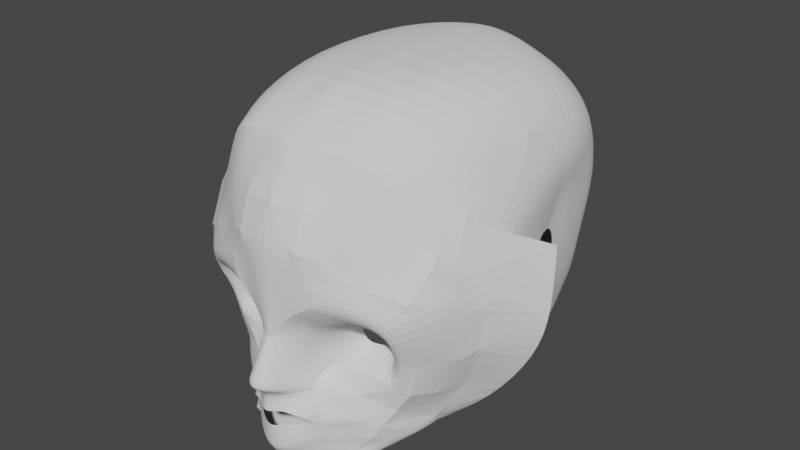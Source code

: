 # Source: bili_3d_jo.blend  (saved by Blender 2.81.16; exported with 4.5.12 LTS)
import bpy
from mathutils import Matrix  # noqa: F401  (used for matrix-valued properties, if any)

bpy.ops.wm.read_factory_settings(use_empty=True)
scene = bpy.context.scene
scene.name = 'Scene'

# ---- collections
col_collection = bpy.data.collections.new('Collection'); scene.collection.children.link(col_collection)

# ---- world
world_world = bpy.data.worlds.new('World'); scene.world = world_world
world_world.use_nodes = True; world_world.node_tree.nodes.clear()
_N = world_world.node_tree.nodes; _L = world_world.node_tree.links
n0 = _N.new('ShaderNodeOutputWorld'); n0.name = 'World Output'; n0.location = (300, 300)
n1 = _N.new('ShaderNodeBackground'); n1.name = 'Background'; n1.location = (10, 300)
n1.inputs[0].default_value = (0.05088, 0.05088, 0.05088, 1.0)
_L.new(n1.outputs[0], n0.inputs[0])
n0.is_active_output = True
world_world.color = (0.05088, 0.05088, 0.05088)
world_world.use_sun_shadow = False
world_world.sun_shadow_jitter_overblur = 0.0

# ---- meshes
me_plane = bpy.data.meshes.new('Plane')
me_plane.from_pydata([(0.08555, -0.1346, 1.034), (0.0809, -0.00425, 1.017), (0.0, -0.1577, 1.11), (0.0, -0.007004, 1.094), (0.2005, -0.1533, 1.005), (0.1807, -0.02761, 0.8976), (0.263, -0.2221, 0.9051), (0.3389, -0.1025, 0.8009), (0.1093, 0.06016, 1.156), (0.0, 0.06558, 1.226), (0.0875, 0.1459, 1.124), (0.0, 0.1431, 1.16), (0.1259, 0.1136, 0.9392), (0.3106, -0.3491, 0.863), (0.07268, -0.2648, 1.036), (0.1685, -0.3744, 0.9907), (0.0, -0.2894, 1.057), (0.0, -0.4178, 1.073), (0.2395, -0.3618, 0.92), (0.1966, -0.2481, 0.9371), (0.3614, 0.4586, 0.7753), (0.2819, 0.3493, 0.6924), (0.2235, 0.1481, 0.6777), (0.4485, 0.1022, 0.6564), (0.3147, 0.1782, 0.6377), (0.4717, 0.1805, 0.5779), (0.1882, 0.3344, 0.7985), (0.1958, 0.4782, 0.8917), (0.05078, 0.3872, 0.9987), (0.0, 0.3844, 1.044), (0.1073, 0.354, 0.9333), (0.1245, 0.5613, 0.9898), (0.0, 0.5941, -2.242e-07), (0.6059, 0.6369, 0.871), (0.327, 0.6627, 0.9689), (0.5846, 0.5082, 0.7018), (0.7409, 0.5358, 0.7926), (0.6506, 0.4356, 0.5862), (0.7361, 0.3217, 0.677), (0.6494, 0.3282, 0.5821), (0.6958, 0.1053, 0.6316), (0.6287, 0.1829, 0.516), (0.3928, -0.2057, 0.8127), (0.7738, 0.03296, 0.5614), (0.4864, 0.013, -2.197e-07), (0.3546, -0.4016, 0.8093), (0.1294, -0.4415, 1.003), (0.0, -0.5284, 1.065), (0.242, -0.4216, 0.8875), (0.481, -0.2015, 0.747), (0.4189, -0.4642, 0.7472), (0.2222, -0.4991, 0.9082), (0.6778, -0.115, 0.5825), (0.0, 0.6639, -1.575e-07), (0.0, -0.6218, 0.9288), (0.6742, 0.7319, 0.8441), (0.3436, 0.7979, 0.9556), (0.8388, 0.6059, 0.7371), (0.8226, 0.3069, 0.5821), (0.4751, -0.5401, 0.7431), (0.1108, -0.5961, 0.8917), (0.9692, -0.2321, -0.03303), (0.0, 1.562, 0.7875), (0.0, 1.211, 0.9495), (0.7438, 1.063, 0.647), (0.6238, 1.523, 0.6073), (1.311, 0.5059, -0.1678), (1.247, 0.1756, -0.1247), (0.7463, -0.3618, 0.1904), (0.3953, 0.4441, 0.5895), (0.3607, 0.3436, 0.5457), (0.3811, 0.2374, 0.5117), (0.4786, 0.2388, 0.4746), (0.5487, 0.4423, 0.5515), (0.5897, 0.3972, 0.4798), (0.589, 0.3305, 0.4772), (0.5761, 0.2403, 0.4362), (0.7693, 0.4241, 0.7328), (0.8589, -0.1064, 0.1734), (0.9125, 0.996, 0.5207), (1.069, 0.6273, 0.2587), (1.058, 0.2612, 0.1909), (0.3303, 0.5293, 0.8699), (0.9266, -0.03309, 0.1569), (0.4549, -0.3139, 0.7547), (0.7652, -0.2925, 0.3096), (0.3517, -0.2774, 0.8038), (0.5523, -0.3494, 0.6827), (0.8465, -0.006171, 0.395), (0.7126, -0.1648, 0.4613), (0.6131, -0.232, 0.6436), (0.9455, 0.2819, 0.4271), (0.9827, 0.6762, 0.5703), (0.5851, -0.3843, 0.6278), (0.6291, -0.4191, 0.5621), (0.6628, -0.2947, 0.5539), (0.7089, -0.3646, 0.4629), (0.7386, -0.2284, 0.3851), (0.157, 1.593, 0.728), (0.0, 0.5667, 1.044), (0.3561, 1.006, 0.9299), (0.0, 1.274, 0.9437), (0.2312, 1.265, 0.9095), (0.3751, 1.257, 0.859), (0.2312, 1.022, 0.9898), (0.3141, 1.585, 0.7061), (0.0, 1.028, 1.044), (0.0, 0.811, 1.044), (0.9447, 1.201, 0.2789), (0.9853, 0.875, 0.3947), (0.8534, 0.7552, 0.6853), (0.1968, 0.8055, 0.9898), (0.6964, 0.8311, 0.7812), (0.4721, 1.572, 0.6892), (0.5516, 1.214, 0.7817), (0.4783, 0.9351, 0.8665), (1.251, 0.9175, -0.2741), (0.7606, 1.416, 0.4359), (0.0, 1.769, 0.5617), (0.5792, 1.689, 0.4117), (0.1075, 1.761, 0.5398), (0.2645, 1.754, 0.5179), (0.4225, 1.74, 0.501), (0.0, 1.942, 0.101), (0.5396, 1.86, -0.06886), (0.05796, 1.935, 0.07909), (0.215, 1.927, 0.05721), (0.373, 1.913, 0.04029), (0.9381, 1.364, 0.07585), (0.7964, 1.579, 0.2618), (0.9084, 1.533, -0.4245), (0.7667, 1.748, -0.2385), (0.2416, 1.897, -1.046), (1.058, 0.2612, 0.1909), (0.9266, -0.03309, 0.1569), (0.0, 1.912, -1.095), (0.5377, 1.83, -0.9812), (0.1187, 1.905, -1.074), (1.119, 0.6162, -0.01393), (1.048, 0.3065, -0.07363), (0.9933, 0.05628, -0.102), (1.076, 1.055, 0.003845), (1.087, 0.8137, 0.1057), (1.041, 1.198, -0.1749), (1.001, 1.343, -0.619), (0.3925, 1.869, -1.006), (0.9207, 1.503, -0.8742), (0.7648, 1.718, -0.9034), (0.2357, 1.798, -1.282), (0.0, 1.813, -1.33), (0.5317, 1.72, -1.217), (0.1188, 1.806, -1.309), (0.3866, 1.762, -1.241), (0.9148, 1.404, -1.11), (0.7589, 1.619, -1.139), (0.2357, 1.623, -1.494), (0.0, 1.627, -1.538), (0.5317, 1.57, -1.429), (0.1062, 1.634, -1.522), (0.3866, 1.602, -1.454), (0.9148, 1.268, -1.244), (0.7589, 1.458, -1.351), (0.2357, 1.41, -1.63), (0.0, 1.439, -1.672), (0.5317, 1.343, -1.565), (0.09556, 1.431, -1.667), (0.3866, 1.396, -1.59), (0.9148, 0.9373, -1.297), (0.7589, 1.231, -1.487), (0.2357, 1.125, -1.697), (0.0, 1.14, -1.745), (0.5317, 1.058, -1.631), (0.08804, 1.133, -1.724), (0.3866, 1.111, -1.656), (0.8581, 0.6938, -1.314), (0.7589, 0.9457, -1.554), (0.2357, 0.7801, -1.687), (0.0, 0.7952, -1.735), (0.5317, 0.7132, -1.621), (0.08804, 0.7876, -1.714), (0.3866, 0.7664, -1.646), (0.8184, 0.5369, -1.301), (0.6474, 0.6072, -1.549), (0.2357, 0.3714, -1.597), (0.0, 0.3865, -1.645), (0.5317, 0.2962, -1.482), (0.08804, 0.379, -1.624), (0.3866, 0.3577, -1.556), (0.8149, 0.3047, -1.263), (0.6573, 0.2455, -1.379), (0.2357, 0.09893, -1.428), (0.0, 0.1141, -1.493), (0.54, 0.04144, -1.263), (0.08804, 0.1065, -1.492), (0.3866, 0.08523, -1.377), (0.6089, 0.01023, -1.233), (0.2357, -0.1016, -1.086), (0.0, -0.09205, -1.135), (0.5317, -0.1595, -0.9717), (0.08804, -0.09352, -1.114), (0.3866, -0.1179, -1.046), (0.5856, -0.1798, -0.9086), (0.2357, -0.3214, -0.6604), (0.0, -0.3586, -0.709), (0.4335, -0.2468, -0.5456), (0.08804, -0.3478, -0.6877), (0.3057, -0.2912, -0.6197), (0.4541, -0.2479, -0.4893), (1.102, 0.6511, -0.2046), (1.005, 1.232, -0.8784), (0.9456, 1.084, -1.024), (0.9198, 0.7252, -1.082), (0.9077, 0.4606, -1.1), (0.9077, 0.2901, -1.087), (0.8448, 0.09719, -1.11), (1.08, 0.4523, -0.2429), (1.072, 0.2918, -0.2621), (1.048, 0.9326, -0.1932), (1.078, 0.7779, -0.1278), (1.055, 1.025, -0.3079), (1.016, 1.118, -0.5978), (0.9636, 1.047, -0.7595), (0.9621, 0.9515, -0.8531), (0.959, 0.7211, -0.8905), (0.9569, 0.5512, -0.902), (0.9396, 0.4418, -0.8934), (0.9396, 0.3179, -0.8732), (1.03, 0.714, -0.4105), (1.014, 0.5916, -0.4413), (0.991, 0.02781, -0.4118), (1.011, 0.8085, -0.4406), (1.006, 0.5675, -0.5538), (1.045, 0.2655, -0.3971), (0.9829, 0.8455, -0.5928), (0.9825, 0.04061, -0.2172), (0.9764, 0.7576, -0.6627), (0.9764, 0.6148, -0.6691), (0.9779, 0.2607, -0.7158), (0.9077, 0.05658, -0.9408), (0.9844, 0.02064, -0.5695), (1.016, 0.244, -0.5345), (0.9498, 0.01813, -0.7148), (1.004, 0.4103, -0.6551), (1.014, 0.4204, -0.4444), (0.0, -0.6359, 0.7604), (0.5081, -0.5541, 0.5746), (0.1438, -0.6101, 0.7232), (0.7982, -0.3065, 0.1412), (0.6621, -0.4331, 0.3937), (0.7419, -0.3786, 0.2945), (0.7801, -0.2864, -0.4272), (0.0, -0.5764, 0.3938), (0.5081, -0.4947, 0.2081), (0.1438, -0.5507, 0.3567), (0.8428, -0.2512, -0.2316), (0.6621, -0.3737, 0.02711), (0.7419, -0.3192, -0.0721), (0.7661, 0.0318, -1.052), (0.7544, -0.2391, -0.7027), (0.7529, -0.1913, -0.9092), (0.7329, -0.3062, -0.4917), (0.6275, 0.1174, -1.245), (0.8431, 0.2086, -1.186), (0.735, 0.2705, -1.315), (0.8534, 1.632, -0.5817), (0.7605, 0.1616, -1.212), (0.0, -0.477, 0.2366), (0.4692, -0.4426, 0.03569), (0.08881, -0.4513, 0.1995), (0.6393, -0.369, -0.1604), (0.7191, -0.3145, -0.2596)], [(7, 23), (52, 68), (130, 264)], [(2, 3, 1, 0), (1, 5, 4, 0), (5, 7, 6, 4), (1, 8, 5), (3, 9, 8, 1), (8, 10, 12, 5), (9, 11, 10, 8), (18, 15, 14, 19), (15, 17, 16, 14), (13, 18, 19, 6), (21, 26, 27, 20), (24, 22, 26, 21), (41, 40, 23, 25), (25, 23, 22, 24), (12, 10, 28, 30), (10, 11, 29, 28), (30, 28, 31, 27), (28, 29, 32, 31), (27, 82, 20), (20, 82, 34, 33, 35), (35, 33, 36, 37), (37, 36, 77, 38, 39), (39, 38, 40, 41), (27, 26, 12, 30), (5, 12, 26, 22), (6, 7, 42), (13, 6, 42, 86), (18, 13, 45, 48), (15, 18, 48, 46), (7, 5, 22, 44), (42, 7, 44, 49), (17, 15, 46, 47), (46, 48, 51, 47), (48, 45, 50, 51), (49, 44, 43, 52), (40, 38, 58, 43), (31, 32, 53), (23, 40, 43, 44), (34, 31, 53, 56), (38, 77, 36, 57, 58), (23, 44, 22), (7, 42, 49, 52, 43, 40, 23, 22, 5), (47, 51, 60, 54), (50, 87, 90, 52, 61, 68, 59), (51, 50, 59, 60), (78, 81, 67, 61), (56, 53, 63), (81, 80, 66, 67), (112, 64, 114, 115), (28, 31, 34, 56, 63, 29), (43, 78, 61, 52), (64, 63, 62, 98, 105, 113, 65), (102, 103, 105, 98), (101, 102, 98, 62), (25, 24, 71, 72), (37, 39, 75, 74), (24, 21, 70, 71), (39, 41, 76, 75), (41, 25, 72, 76), (20, 35, 73, 69), (35, 37, 74, 73), (21, 20, 69, 70), (57, 92, 91, 58), (43, 58, 91, 81, 78), (104, 106, 101, 102), (82, 27, 31, 34), (58, 91, 88, 43), (50, 45, 84, 87), (13, 86, 84, 45), (84, 86, 42, 49), (88, 43, 52, 89), (88, 89, 97, 85, 83), (91, 92, 80, 81), (88, 91, 81, 83), (49, 90, 52), (90, 49, 84, 87), (90, 89, 52), (50, 87, 93), (94, 59, 50, 93), (93, 87, 90, 95), (94, 93, 95, 96), (95, 97, 85, 96), (97, 89, 90, 95), (28, 29, 99, 31), (111, 107, 106, 104), (31, 111, 56, 34), (31, 99, 107, 111), (92, 57, 55, 112, 110), (33, 55, 57, 36), (34, 56, 55, 33), (100, 56, 111, 104), (56, 100, 115, 112, 55), (103, 102, 104, 100), (114, 103, 100, 115), (113, 105, 103, 114), (65, 113, 114, 64), (117, 65, 64, 79), (92, 110, 79, 109), (64, 112, 110, 79), (92, 109, 80), (80, 109, 116, 66), (109, 116, 108), (108, 117, 79, 109), (98, 105, 121, 120), (113, 65, 119, 122), (62, 98, 120, 118), (105, 113, 122, 121), (118, 120, 125, 123), (120, 121, 126, 125), (122, 119, 124, 127), (121, 122, 127, 126), (117, 108, 128, 129), (65, 117, 129, 119), (129, 128, 130, 131), (119, 129, 131, 124), (126, 127, 145, 132), (131, 130, 146, 147), (81, 80, 133), (83, 81, 133, 134), (123, 125, 137, 135), (127, 124, 136, 145), (133, 80, 138, 139), (130, 128, 143, 144), (109, 80, 138, 142), (134, 133, 139, 140), (128, 108, 141, 143), (108, 109, 142, 141), (124, 131, 147, 136), (125, 126, 132, 137), (136, 147, 154, 150), (135, 137, 151, 149), (137, 132, 148, 151), (132, 145, 152, 148), (145, 136, 150, 152), (147, 146, 153, 154), (149, 151, 158, 156), (154, 153, 160, 161), (148, 152, 159, 155), (152, 150, 157, 159), (151, 148, 155, 158), (150, 154, 161, 157), (156, 158, 165, 163), (161, 160, 167, 168), (155, 159, 166, 162), (159, 157, 164, 166), (158, 155, 162, 165), (157, 161, 168, 164), (163, 165, 172, 170), (168, 167, 174, 175), (162, 166, 173, 169), (166, 164, 171, 173), (165, 162, 169, 172), (164, 168, 175, 171), (175, 174, 181, 182), (169, 173, 180, 176), (173, 171, 178, 180), (172, 169, 176, 179), (171, 175, 182, 178), (170, 172, 179, 177), (176, 180, 187, 183), (180, 178, 185, 187), (179, 176, 183, 186), (178, 182, 189, 185), (177, 179, 186, 184), (182, 181, 188, 263, 189), (187, 185, 192, 194), (186, 183, 190, 193), (185, 189, 261, 195, 192), (184, 186, 193, 191), (183, 187, 194, 190), (191, 193, 199, 197), (192, 195, 201, 198), (194, 192, 198, 200), (193, 190, 196, 199), (190, 194, 200, 196), (197, 199, 205, 203), (198, 201, 207, 204), (200, 198, 204, 206), (199, 196, 202, 205), (196, 200, 206, 202), (130, 144, 146), (188, 181, 213, 214, 262), (181, 174, 212, 213), (174, 167, 211, 212), (153, 146, 144, 209), (167, 160, 210, 211), (160, 153, 209, 210), (142, 138, 208, 218), (213, 212, 224, 225), (139, 138, 208, 215), (210, 209, 221, 222), (143, 141, 217, 219), (214, 213, 225, 226), (140, 139, 215, 216), (211, 210, 222, 223), (144, 143, 219, 220), (141, 142, 218, 217), (209, 144, 220, 221), (212, 211, 223, 224), (216, 215, 228), (220, 219, 230, 233), (217, 218, 227, 230), (225, 224, 236), (222, 221, 233, 235), (218, 208, 227), (226, 225, 236), (223, 222, 235), (219, 217, 230), (221, 220, 233), (224, 223, 235, 236), (215, 208, 227, 228), (226, 236, 231, 242, 237), (214, 226, 237, 238), (216, 228, 231, 243, 232), (140, 216, 232, 234), (234, 232, 229), (229, 232, 240, 239), (239, 240, 237, 241), (238, 237, 241), (237, 240, 231, 242), (240, 232, 243, 231), (94, 96, 249, 248), (59, 94, 248, 245), (96, 85, 247, 249), (60, 59, 245, 246), (54, 60, 246, 244), (249, 247, 254, 256), (245, 248, 255, 252), (246, 245, 252, 253), (248, 249, 256, 255), (244, 246, 253, 251), (247, 85, 134, 140), (254, 247, 140, 234), (238, 241, 258, 259), (229, 239, 260, 250), (214, 238, 259, 257), (239, 241, 258, 260), (234, 229, 250, 254), (207, 201, 259, 258, 260), (201, 195, 257, 259), (265, 257, 195, 261), (263, 265, 261, 189), (188, 262, 265, 263), (262, 214, 257, 265), (251, 253, 268, 266), (253, 252, 267, 268), (256, 254, 250, 270), (255, 256, 270, 269), (252, 255, 269, 267)])
_uv = me_plane.uv_layers.new(name='UVMap')
_uv.uv.foreach_set('vector', [0.5, 0.01505, 0.5, 1.0, 1.0, 0.8793, 1.0, 0.0, 1.0, 0.8793, 1.0, 0.8793, 1.0, 0.0, 1.0, 0.0, 1.0, 0.8793, 1.0, 0.8793, 1.0, 0.0, 1.0, 0.0, 1.0, 0.8793, 1.0, 0.8793, 1.0, 0.8793, 0.5, 1.0, 0.5, 1.0, 1.0, 0.8793, 1.0, 0.8793, 1.0, 0.8793, 1.0, 0.8793, 1.0, 0.8793, 1.0, 0.8793, 0.5, 1.0, 0.5, 1.0, 1.0, 0.8793, 1.0, 0.8793, 1.0, 8.819e-14, 1.0, 8.819e-14, 1.0, 0.0, 1.0, 0.0, 1.0, 8.819e-14, 1.0, 8.819e-14, 1.0, 0.0, 1.0, 0.0, 1.0, 8.819e-14, 1.0, 8.819e-14, 1.0, 0.0, 1.0, 0.0, 1.0, 0.8793, 1.0, 0.8793, 1.0, 0.8793, 1.0, 0.8793, 1.0, 0.8793, 1.0, 0.8793, 1.0, 0.8793, 1.0, 0.8793, 1.0, 0.8793, 1.0, 0.8793, 1.0, 0.8793, 1.0, 0.8793, 1.0, 0.8793, 1.0, 0.8793, 1.0, 0.8793, 1.0, 0.8793, 1.0, 0.8793, 1.0, 0.8793, 1.0, 0.8793, 1.0, 0.8793, 1.0, 0.8793, 0.5, 1.0, 0.5, 1.0, 1.0, 0.8793, 1.0, 0.8793, 1.0, 0.8793, 1.0, 0.8793, 1.0, 0.8793, 1.0, 0.8793, 0.5, 1.0, 0.5, 1.0, 1.0, 0.8793, 1.0, 0.8793, 1.0, 0.8793, 1.0, 0.8793, 1.0, 0.8793, 1.0, 0.8793, 1.0, 0.8793, 1.0, 0.8793, 1.0, 0.8793, 1.0, 0.8793, 1.0, 0.8793, 1.0, 0.8793, 1.0, 0.8793, 1.0, 0.8793, 1.0, 0.8793, 1.0, 0.8793, 1.0, 0.8793, 1.0, 0.8793, 1.0, 0.8793, 1.0, 0.8793, 1.0, 0.8793, 1.0, 0.8793, 1.0, 0.8793, 1.0, 0.8793, 1.0, 0.8793, 1.0, 0.8793, 1.0, 0.8793, 1.0, 0.8793, 1.0, 0.8793, 1.0, 0.8793, 1.0, 0.0, 1.0, 0.8793, 1.0, 0.8793, 1.0, 8.819e-14, 1.0, 0.0, 1.0, 0.8793, 1.0, 0.4397, 1.0, 8.819e-14, 1.0, 8.819e-14, 1.0, 8.819e-14, 1.0, 8.819e-14, 1.0, 8.819e-14, 1.0, 8.819e-14, 1.0, 8.819e-14, 1.0, 8.819e-14, 1.0, 0.8793, 1.0, 0.8793, 1.0, 0.8793, 1.0, 0.8793, 1.0, 0.8793, 1.0, 0.8793, 1.0, 0.8793, 1.0, 0.8793, 1.0, 8.819e-14, 1.0, 8.819e-14, 1.0, 8.819e-14, 1.0, 8.819e-14, 1.0, 8.819e-14, 1.0, 8.819e-14, 1.0, 8.819e-14, 1.0, 8.819e-14, 1.0, 8.819e-14, 1.0, 8.819e-14, 1.0, 8.819e-14, 1.0, 8.819e-14, 1.0, 0.8793, 1.0, 0.8793, 1.0, 0.8793, 1.0, 0.8793, 1.0, 0.8793, 1.0, 0.8793, 1.0, 0.8793, 1.0, 0.8793, 1.0, 0.8793, 0.5, 1.0, 1.0, 0.8793, 1.0, 0.8793, 1.0, 0.8793, 1.0, 0.8793, 1.0, 0.8793, 1.0, 0.8793, 1.0, 0.8793, 1.0, 0.8793, 1.0, 0.8793, 1.0, 0.8793, 1.0, 0.8793, 1.0, 0.8793, 1.0, 0.8793, 1.0, 0.8793, 1.0, 0.8793, 1.0, 0.8793, 1.0, 0.8793, 0.0, 0.0, 0.0, 0.0, 0.0, 0.0, 0.0, 0.0, 0.0, 0.0, 0.0, 0.0, 0.0, 0.0, 0.0, 0.0, 0.0, 0.0, 1.0, 8.819e-14, 1.0, 8.819e-14, 1.0, 8.819e-14, 1.0, 8.819e-14, 1.0, 8.819e-14, 1.0, 0.4397, 1.0, 0.6595, 1.0, 0.8793, 1.0, 0.8793, 1.0, 0.4397, 1.0, 8.819e-14, 1.0, 8.819e-14, 1.0, 8.819e-14, 1.0, 8.819e-14, 1.0, 8.819e-14, 1.0, 0.8793, 1.0, 0.8793, 1.0, 0.8793, 1.0, 0.8793, 1.0, 0.8793, 1.0, 0.8793, 1.0, 0.8793, 1.0, 0.8793, 1.0, 0.8793, 1.0, 0.8793, 1.0, 0.8793, 0.0, 0.0, 0.0, 0.0, 0.0, 0.0, 0.0, 0.0, 0.0, 0.0, 0.0, 0.0, 0.0, 0.0, 0.0, 0.0, 0.0, 0.0, 0.0, 0.0, 0.0, 0.0, 0.0, 0.0, 0.0, 0.0, 0.0, 0.0, 1.0, 0.8793, 1.0, 0.8793, 1.0, 0.8793, 1.0, 0.8793, 1.0, 0.8793, 1.0, 0.8793, 1.0, 0.8793, 1.0, 0.8793, 0.0, 0.0, 1.0, 0.8793, 1.0, 0.8793, 0.5, 1.0, 1.0, 0.8793, 1.0, 0.8793, 1.0, 0.8793, 1.0, 0.8793, 1.0, 0.8793, 1.0, 0.8793, 1.0, 0.8793, 1.0, 0.8793, 1.0, 0.8793, 1.0, 0.8793, 1.0, 0.8793, 1.0, 0.8793, 1.0, 0.8793, 1.0, 0.8793, 1.0, 0.8793, 1.0, 0.8793, 1.0, 0.8793, 1.0, 0.8793, 1.0, 0.8793, 1.0, 0.8793, 1.0, 0.8793, 1.0, 0.8793, 1.0, 0.8793, 1.0, 0.8793, 1.0, 0.8793, 1.0, 0.8793, 1.0, 0.8793, 1.0, 0.8793, 1.0, 0.8793, 1.0, 0.8793, 1.0, 0.8793, 1.0, 0.8793, 1.0, 0.8793, 1.0, 0.8793, 1.0, 0.8793, 0.0, 0.0, 0.0, 0.0, 0.0, 0.0, 0.0, 0.0, 1.0, 0.8793, 1.0, 0.8793, 1.0, 0.8793, 1.0, 0.8793, 1.0, 0.8793, 1.0, 0.8793, 0.5, 1.0, 0.5, 1.0, 1.0, 0.8793, 0.0, 0.0, 0.0, 0.0, 0.0, 0.0, 0.0, 0.0, 0.0, 0.0, 0.0, 0.0, 0.0, 0.0, 0.0, 0.0, 1.0, 8.819e-14, 1.0, 8.819e-14, 0.0, 0.0, 1.0, 0.4397, 1.0, 8.819e-14, 1.0, 0.4397, 0.0, 0.0, 1.0, 8.819e-14, 0.0, 0.0, 0.0, 0.0, 0.0, 0.0, 0.0, 0.0, 0.0, 0.0, 0.0, 0.0, 0.0, 0.0, 0.0, 0.0, 0.0, 0.0, 0.0, 0.0, 0.0, 0.0, 0.0, 0.0, 0.0, 0.0, 0.0, 0.0, 0.0, 0.0, 0.0, 0.0, 0.0, 0.0, 0.0, 0.0, 0.0, 0.0, 0.0, 0.0, 0.0, 0.0, 0.0, 0.0, 0.0, 0.0, 0.0, 0.0, 1.0, 0.6595, 0.0, 0.0, 0.0, 0.0, 1.0, 0.4397, 1.0, 0.6595, 0.0, 0.0, 0.0, 0.0, 1.0, 8.819e-14, 1.0, 0.4397, 0.0, 0.0, 0.0, 0.0, 0.0, 0.0, 0.0, 0.0, 0.0, 0.0, 0.0, 0.0, 0.0, 0.0, 0.0, 0.0, 0.0, 0.0, 0.0, 0.0, 0.0, 0.0, 0.0, 0.0, 0.0, 0.0, 0.0, 0.0, 0.0, 0.0, 0.0, 0.0, 0.0, 0.0, 0.0, 0.0, 0.0, 0.0, 0.0, 0.0, 0.0, 0.0, 1.0, 0.8793, 0.5, 1.0, 0.5, 1.0, 1.0, 0.8793, 1.0, 0.8793, 0.5, 1.0, 0.5, 1.0, 1.0, 0.8793, 0.0, 0.0, 0.0, 0.0, 0.0, 0.0, 0.0, 0.0, 1.0, 0.8793, 0.5, 1.0, 0.5, 1.0, 1.0, 0.8793, 0.0, 0.0, 1.0, 0.8793, 1.0, 0.8793, 1.0, 0.8793, 0.5, 0.4397, 0.0, 0.0, 0.0, 0.0, 1.0, 0.8793, 1.0, 0.8793, 0.0, 0.0, 0.0, 0.0, 0.0, 0.0, 0.0, 0.0, 0.0, 0.0, 0.0, 0.0, 0.0, 0.0, 1.0, 0.8793, 0.0, 0.0, 0.0, 0.0, 0.0, 0.0, 0.0, 0.0, 0.0, 0.0, 0.0, 0.0, 1.0, 0.8793, 1.0, 0.8793, 0.0, 0.0, 0.0, 0.0, 0.0, 0.0, 0.0, 0.0, 0.0, 0.0, 1.0, 0.8793, 1.0, 0.8793, 0.0, 0.0, 0.0, 0.0, 1.0, 0.8793, 1.0, 0.8793, 0.0, 0.0, 1.0, 0.8793, 0.0, 0.0, 0.0, 0.0, 0.0, 0.0, 0.0, 0.0, 0.0, 0.0, 0.5, 0.4397, 0.5, 0.4397, 0.0, 0.0, 1.0, 0.8793, 1.0, 0.8793, 0.5, 0.4397, 0.5, 0.4397, 0.0, 0.0, 0.0, 0.0, 0.0, 0.0, 0.0, 0.0, 0.0, 0.0, 0.0, 0.0, 0.0, 0.0, 0.0, 0.0, 0.0, 0.0, 0.0, 0.0, 0.0, 0.0, 0.0, 0.0, 0.0, 0.0, 0.0, 0.0, 1.0, 0.8793, 1.0, 0.8793, 1.0, 0.8793, 1.0, 0.8793, 1.0, 0.8793, 1.0, 0.8793, 1.0, 0.8793, 1.0, 0.8793, 1.0, 0.8793, 1.0, 0.8793, 1.0, 0.8793, 1.0, 0.8793, 1.0, 0.8793, 1.0, 0.8793, 1.0, 0.8793, 1.0, 0.8793, 1.0, 0.8793, 1.0, 0.8793, 1.0, 0.8793, 1.0, 0.8793, 1.0, 0.8793, 1.0, 0.8793, 1.0, 0.8793, 1.0, 0.8793, 1.0, 0.8793, 1.0, 0.8793, 1.0, 0.8793, 1.0, 0.8793, 1.0, 0.8793, 1.0, 0.8793, 1.0, 0.8793, 1.0, 0.8793, 0.0, 0.0, 0.0, 0.0, 0.0, 0.0, 0.0, 0.0, 0.0, 0.0, 0.0, 0.0, 0.0, 0.0, 0.0, 0.0, 0.0, 0.0, 0.0, 0.0, 0.0, 0.0, 0.0, 0.0, 0.0, 0.0, 0.0, 0.0, 0.0, 0.0, 0.0, 0.0, 1.0, 0.8793, 1.0, 0.8793, 1.0, 0.8793, 1.0, 0.8793, 0.0, 0.0, 0.0, 0.0, 0.0, 0.0, 0.0, 0.0, 1.0, 0.8793, 1.0, 0.8793, 1.0, 0.8793, 0.0, 0.0, 0.0, 0.0, 0.0, 0.0, 0.0, 0.0, 1.0, 0.8793, 1.0, 0.8793, 1.0, 0.8793, 1.0, 0.8793, 1.0, 0.8793, 1.0, 0.8793, 1.0, 0.8793, 1.0, 0.8793, 1.0, 0.8793, 1.0, 0.8793, 1.0, 0.8793, 1.0, 0.8793, 0.0, 0.0, 0.0, 0.0, 0.0, 0.0, 0.0, 0.0, 0.0, 0.0, 0.0, 0.0, 0.0, 0.0, 0.0, 0.0, 0.0, 0.0, 0.0, 0.0, 0.0, 0.0, 0.0, 0.0, 0.0, 0.0, 0.0, 0.0, 0.0, 0.0, 0.0, 0.0, 0.0, 0.0, 0.0, 0.0, 0.0, 0.0, 0.0, 0.0, 0.0, 0.0, 0.0, 0.0, 0.0, 0.0, 0.0, 0.0, 1.0, 0.8793, 1.0, 0.8793, 1.0, 0.8793, 1.0, 0.8793, 0.0, 0.0, 0.0, 0.0, 0.0, 0.0, 0.0, 0.0, 1.0, 0.8793, 1.0, 0.8793, 1.0, 0.8793, 1.0, 0.8793, 1.0, 0.8793, 1.0, 0.8793, 1.0, 0.8793, 1.0, 0.8793, 1.0, 0.8793, 1.0, 0.8793, 1.0, 0.8793, 1.0, 0.8793, 1.0, 0.8793, 1.0, 0.8793, 1.0, 0.8793, 1.0, 0.8793, 0.0, 0.0, 0.0, 0.0, 0.0, 0.0, 0.0, 0.0, 1.0, 0.8793, 1.0, 0.8793, 1.0, 0.8793, 1.0, 0.8793, 0.0, 0.0, 0.0, 0.0, 0.0, 0.0, 0.0, 0.0, 1.0, 0.8793, 1.0, 0.8793, 1.0, 0.8793, 1.0, 0.8793, 1.0, 0.8793, 1.0, 0.8793, 1.0, 0.8793, 1.0, 0.8793, 1.0, 0.8793, 1.0, 0.8793, 1.0, 0.8793, 1.0, 0.8793, 0.0, 0.0, 0.0, 0.0, 0.0, 0.0, 0.0, 0.0, 1.0, 0.8793, 1.0, 0.8793, 1.0, 0.8793, 1.0, 0.8793, 0.0, 0.0, 0.0, 0.0, 0.0, 0.0, 0.0, 0.0, 1.0, 0.8793, 1.0, 0.8793, 1.0, 0.8793, 1.0, 0.8793, 1.0, 0.8793, 1.0, 0.8793, 1.0, 0.8793, 1.0, 0.8793, 1.0, 0.8793, 1.0, 0.8793, 1.0, 0.8793, 1.0, 0.8793, 0.0, 0.0, 0.0, 0.0, 0.0, 0.0, 0.0, 0.0, 1.0, 0.8793, 1.0, 0.8793, 1.0, 0.8793, 1.0, 0.8793, 0.0, 0.0, 0.0, 0.0, 0.0, 0.0, 0.0, 0.0, 1.0, 0.8793, 1.0, 0.8793, 1.0, 0.8793, 1.0, 0.8793, 1.0, 0.8793, 1.0, 0.8793, 1.0, 0.8793, 1.0, 0.8793, 1.0, 0.8793, 1.0, 0.8793, 1.0, 0.8793, 1.0, 0.8793, 0.0, 0.0, 0.0, 0.0, 0.0, 0.0, 0.0, 0.0, 0.0, 0.0, 0.0, 0.0, 0.0, 0.0, 0.0, 0.0, 1.0, 0.8793, 1.0, 0.8793, 1.0, 0.8793, 1.0, 0.8793, 1.0, 0.8793, 1.0, 0.8793, 1.0, 0.8793, 1.0, 0.8793, 1.0, 0.8793, 1.0, 0.8793, 1.0, 0.8793, 1.0, 0.8793, 0.0, 0.0, 0.0, 0.0, 0.0, 0.0, 0.0, 0.0, 1.0, 0.8793, 1.0, 0.8793, 1.0, 0.8793, 1.0, 0.8793, 1.0, 0.8793, 1.0, 0.8793, 1.0, 0.8793, 1.0, 0.8793, 1.0, 0.8793, 1.0, 0.8793, 1.0, 0.8793, 1.0, 0.8793, 1.0, 0.8793, 1.0, 0.8793, 1.0, 0.8793, 1.0, 0.8793, 0.0, 0.0, 0.0, 0.0, 0.0, 0.0, 0.0, 0.0, 1.0, 0.8793, 1.0, 0.8793, 1.0, 0.8793, 1.0, 0.8793, 0.0, 0.0, 0.0, 0.0, 0.0, 0.0, 0.0, 0.0, 0.0, 0.0, 1.0, 0.8793, 1.0, 0.8793, 1.0, 0.8793, 1.0, 0.8793, 1.0, 0.8793, 1.0, 0.8793, 1.0, 0.8793, 1.0, 0.8793, 0.0, 0.0, 0.0, 0.0, 0.0, 0.0, 0.0, 0.0, 0.0, 0.0, 1.0, 0.8793, 1.0, 0.8793, 1.0, 0.8793, 1.0, 0.8793, 1.0, 0.8793, 1.0, 0.8793, 1.0, 0.8793, 1.0, 0.8793, 1.0, 0.8793, 1.0, 0.8793, 1.0, 0.8793, 1.0, 0.8793, 0.0, 0.0, 0.0, 0.0, 0.0, 0.0, 0.0, 0.0, 1.0, 0.8793, 1.0, 0.8793, 1.0, 0.8793, 1.0, 0.8793, 1.0, 0.8793, 1.0, 0.8793, 1.0, 0.8793, 1.0, 0.8793, 1.0, 0.8793, 1.0, 0.8793, 1.0, 0.8793, 1.0, 0.8793, 1.0, 0.8793, 1.0, 0.8793, 1.0, 0.8793, 1.0, 0.8793, 0.0, 0.0, 0.0, 0.0, 0.0, 0.0, 0.0, 0.0, 1.0, 0.8793, 1.0, 0.8793, 1.0, 0.8793, 1.0, 0.8793, 1.0, 0.8793, 1.0, 0.8793, 1.0, 0.8793, 1.0, 0.8793, 1.0, 0.8793, 1.0, 0.8793, 1.0, 0.8793, 1.0, 0.8793, 0.0, 0.0, 0.0, 0.0, 0.0, 0.0, 0.0, 0.0, 0.0, 0.0, 0.0, 0.0, 0.0, 0.0, 0.0, 0.0, 0.0, 0.0, 0.0, 0.0, 0.0, 0.0, 0.0, 0.0, 0.0, 0.0, 0.0, 0.0, 0.0, 0.0, 0.0, 0.0, 0.0, 0.0, 0.0, 0.0, 0.0, 0.0, 0.0, 0.0, 0.0, 0.0, 0.0, 0.0, 0.0, 0.0, 0.0, 0.0, 0.0, 0.0, 0.0, 0.0, 0.0, 0.0, 0.0, 0.0, 0.0, 0.0, 0.0, 0.0, 0.0, 0.0, 0.0, 0.0, 0.0, 0.0, 0.0, 0.0, 0.0, 0.0, 0.0, 0.0, 1.0, 0.8793, 1.0, 0.8793, 1.0, 0.8793, 1.0, 0.8793, 0.0, 0.0, 0.0, 0.0, 0.0, 0.0, 0.0, 0.0, 0.0, 0.0, 0.0, 0.0, 0.0, 0.0, 0.0, 0.0, 0.0, 0.0, 0.0, 0.0, 0.0, 0.0, 0.0, 0.0, 0.0, 0.0, 0.0, 0.0, 0.0, 0.0, 0.0, 0.0, 0.0, 0.0, 0.0, 0.0, 0.0, 0.0, 0.0, 0.0, 0.0, 0.0, 0.0, 0.0, 0.0, 0.0, 0.0, 0.0, 0.0, 0.0, 0.0, 0.0, 0.0, 0.0, 0.0, 0.0, 0.0, 0.0, 0.0, 0.0, 0.0, 0.0, 0.0, 0.0, 0.0, 0.0, 0.0, 0.0, 0.0, 0.0, 0.0, 0.0, 0.0, 0.0, 0.0, 0.0, 0.0, 0.0, 0.0, 0.0, 0.0, 0.0, 0.0, 0.0, 0.0, 0.0, 0.0, 0.0, 0.0, 0.0, 0.0, 0.0, 0.0, 0.0, 0.0, 0.0, 0.0, 0.0, 0.0, 0.0, 0.0, 0.0, 0.0, 0.0, 0.0, 0.0, 0.0, 0.0, 0.0, 0.0, 0.0, 0.0, 0.0, 0.0, 0.0, 0.0, 0.0, 0.0, 0.0, 0.0, 0.0, 0.0, 0.0, 0.0, 0.0, 0.0, 0.0, 0.0, 0.0, 0.0, 0.0, 0.0, 0.0, 0.0, 0.0, 0.0, 0.0, 0.0, 0.0, 0.0, 0.0, 0.0, 0.0, 0.0, 0.0, 0.0, 1.0, 0.8793, 1.0, 0.8793, 1.0, 0.8793, 1.0, 0.8793, 0.0, 0.0, 0.0, 0.0, 0.0, 0.0, 0.0, 0.0, 0.0, 0.0, 0.0, 0.0, 0.0, 0.0, 0.0, 0.0, 0.0, 0.0, 0.0, 0.0, 0.0, 0.0, 0.0, 0.0, 0.0, 0.0, 0.0, 0.0, 0.0, 0.0, 0.0, 0.0, 0.0, 0.0, 0.0, 0.0, 0.0, 0.0, 0.0, 0.0, 0.0, 0.0, 0.0, 0.0, 0.0, 0.0, 0.0, 0.0, 0.0, 0.0, 0.0, 0.0, 0.0, 0.0, 0.0, 0.0, 0.0, 0.0, 0.0, 0.0, 0.0, 0.0, 0.0, 0.0, 0.0, 0.0, 0.0, 0.0, 0.0, 0.0, 0.0, 0.0, 0.0, 0.0, 0.0, 0.0, 0.0, 0.0, 0.0, 0.0, 0.0, 0.0, 0.0, 0.0, 0.0, 0.0, 0.0, 0.0, 0.0, 0.0, 0.0, 0.0, 0.0, 0.0, 0.0, 0.0, 0.0, 0.0, 0.0, 0.0, 0.0, 0.0, 0.0, 0.0, 1.0, 8.819e-14, 1.0, 8.819e-14, 1.0, 8.819e-14, 1.0, 8.819e-14, 1.0, 8.819e-14, 1.0, 8.819e-14, 1.0, 8.819e-14, 1.0, 8.819e-14, 0.0, 0.0, 0.0, 0.0, 0.0, 0.0, 0.0, 0.0, 0.0, 0.0, 0.0, 0.0, 0.0, 0.0, 0.0, 0.0, 1.0, 8.819e-14, 1.0, 8.819e-14, 1.0, 8.819e-14, 1.0, 8.819e-14, 0.0, 0.0, 0.0, 0.0, 0.0, 0.0, 0.0, 0.0, 1.0, 8.819e-14, 1.0, 8.819e-14, 1.0, 8.819e-14, 1.0, 8.819e-14, 0.0, 0.0, 0.0, 0.0, 0.0, 0.0, 0.0, 0.0, 0.0, 0.0, 0.0, 0.0, 0.0, 0.0, 0.0, 0.0, 0.0, 0.0, 0.0, 0.0, 0.0, 0.0, 0.0, 0.0, 0.0, 0.0, 0.0, 0.0, 0.0, 0.0, 0.0, 0.0, 0.0, 0.0, 0.0, 0.0, 0.0, 0.0, 0.0, 0.0, 0.0, 0.0, 0.0, 0.0, 0.0, 0.0, 0.0, 0.0, 0.0, 0.0, 0.0, 0.0, 0.0, 0.0, 0.0, 0.0, 0.0, 0.0, 0.0, 0.0, 0.0, 0.0, 0.0, 0.0, 0.0, 0.0, 0.0, 0.0, 0.0, 0.0, 0.0, 0.0, 0.0, 0.0, 0.0, 0.0, 0.0, 0.0, 0.0, 0.0, 0.0, 0.0, 0.0, 0.0, 0.0, 0.0, 0.0, 0.0, 0.0, 0.0, 0.0, 0.0, 0.0, 0.0, 0.0, 0.0, 0.0, 0.0, 0.0, 0.0, 0.0, 0.0, 0.0, 0.0, 0.0, 0.0, 1.0, 8.819e-14, 1.0, 8.819e-14, 1.0, 8.819e-14, 1.0, 8.819e-14, 1.0, 8.819e-14, 1.0, 8.819e-14, 1.0, 8.819e-14, 1.0, 8.819e-14, 0.0, 0.0, 0.0, 0.0, 0.0, 0.0, 0.0, 0.0, 0.0, 0.0, 0.0, 0.0, 0.0, 0.0, 0.0, 0.0, 0.0, 0.0, 0.0, 0.0, 0.0, 0.0, 0.0, 0.0])
_ca = me_plane.color_attributes.new('Col', 'BYTE_COLOR', 'CORNER')
_ca.data.foreach_set('color', [1.0, 1.0, 1.0, 1.0, 1.0, 1.0, 1.0, 1.0, 1.0, 1.0, 1.0, 1.0, 1.0, 1.0, 1.0, 1.0, 1.0, 1.0, 1.0, 1.0, 1.0, 1.0, 1.0, 1.0, 1.0, 1.0, 1.0, 1.0, 1.0, 1.0, 1.0, 1.0, 1.0, 1.0, 1.0, 1.0, 1.0, 1.0, 1.0, 1.0, 1.0, 1.0, 1.0, 1.0, 1.0, 1.0, 1.0, 1.0, 1.0, 1.0, 1.0, 1.0, 1.0, 1.0, 1.0, 1.0, 1.0, 1.0, 1.0, 1.0, 1.0, 1.0, 1.0, 1.0, 1.0, 1.0, 1.0, 1.0, 1.0, 1.0, 1.0, 1.0, 1.0, 1.0, 1.0, 1.0, 1.0, 1.0, 1.0, 1.0, 1.0, 1.0, 1.0, 1.0, 1.0, 1.0, 1.0, 1.0, 1.0, 1.0, 1.0, 1.0, 1.0, 1.0, 1.0, 1.0, 1.0, 1.0, 1.0, 1.0, 1.0, 1.0, 1.0, 1.0, 1.0, 1.0, 1.0, 1.0, 1.0, 1.0, 1.0, 1.0, 1.0, 1.0, 1.0, 1.0, 1.0, 1.0, 1.0, 1.0, 1.0, 1.0, 1.0, 1.0, 1.0, 1.0, 1.0, 1.0, 1.0, 1.0, 1.0, 1.0, 1.0, 1.0, 1.0, 1.0, 1.0, 1.0, 1.0, 1.0, 1.0, 1.0, 1.0, 1.0, 1.0, 1.0, 1.0, 1.0, 1.0, 1.0, 1.0, 1.0, 1.0, 1.0, 1.0, 1.0, 1.0, 1.0, 1.0, 1.0, 1.0, 1.0, 1.0, 1.0, 1.0, 1.0, 1.0, 1.0, 1.0, 1.0, 1.0, 1.0, 1.0, 1.0, 1.0, 1.0, 1.0, 1.0, 1.0, 1.0, 1.0, 1.0, 1.0, 1.0, 1.0, 1.0, 1.0, 1.0, 1.0, 1.0, 1.0, 1.0, 1.0, 1.0, 1.0, 1.0, 1.0, 1.0, 1.0, 1.0, 1.0, 1.0, 1.0, 1.0, 1.0, 1.0, 1.0, 1.0, 1.0, 1.0, 1.0, 1.0, 1.0, 1.0, 1.0, 1.0, 1.0, 1.0, 1.0, 1.0, 1.0, 1.0, 1.0, 1.0, 1.0, 1.0, 1.0, 1.0, 1.0, 1.0, 1.0, 1.0, 1.0, 1.0, 1.0, 1.0, 1.0, 1.0, 1.0, 1.0, 1.0, 1.0, 1.0, 1.0, 1.0, 1.0, 1.0, 1.0, 1.0, 1.0, 1.0, 1.0, 1.0, 1.0, 1.0, 1.0, 1.0, 1.0, 1.0, 1.0, 1.0, 1.0, 1.0, 1.0, 1.0, 1.0, 1.0, 1.0, 1.0, 1.0, 1.0, 1.0, 1.0, 1.0, 1.0, 1.0, 1.0, 1.0, 1.0, 1.0, 1.0, 1.0, 1.0, 1.0, 1.0, 1.0, 1.0, 1.0, 1.0, 1.0, 1.0, 1.0, 1.0, 1.0, 1.0, 1.0, 1.0, 1.0, 1.0, 1.0, 1.0, 1.0, 1.0, 1.0, 1.0, 1.0, 1.0, 1.0, 1.0, 1.0, 1.0, 1.0, 1.0, 1.0, 1.0, 1.0, 1.0, 1.0, 1.0, 1.0, 1.0, 1.0, 1.0, 1.0, 1.0, 1.0, 1.0, 1.0, 1.0, 1.0, 1.0, 1.0, 1.0, 1.0, 1.0, 1.0, 1.0, 1.0, 1.0, 1.0, 1.0, 1.0, 1.0, 1.0, 1.0, 1.0, 1.0, 1.0, 1.0, 1.0, 1.0, 1.0, 1.0, 1.0, 1.0, 1.0, 1.0, 1.0, 1.0, 1.0, 1.0, 1.0, 1.0, 1.0, 1.0, 1.0, 1.0, 1.0, 1.0, 1.0, 1.0, 1.0, 1.0, 1.0, 1.0, 1.0, 1.0, 1.0, 1.0, 1.0, 1.0, 1.0, 1.0, 1.0, 1.0, 1.0, 1.0, 1.0, 1.0, 1.0, 1.0, 1.0, 1.0, 1.0, 1.0, 1.0, 1.0, 1.0, 1.0, 1.0, 1.0, 1.0, 1.0, 1.0, 1.0, 1.0, 1.0, 1.0, 1.0, 1.0, 1.0, 1.0, 1.0, 1.0, 1.0, 1.0, 1.0, 1.0, 1.0, 1.0, 1.0, 1.0, 1.0, 1.0, 1.0, 1.0, 1.0, 1.0, 1.0, 1.0, 1.0, 1.0, 1.0, 1.0, 1.0, 1.0, 1.0, 1.0, 1.0, 1.0, 1.0, 1.0, 1.0, 1.0, 1.0, 1.0, 1.0, 1.0, 1.0, 1.0, 1.0, 1.0, 1.0, 1.0, 1.0, 1.0, 1.0, 1.0, 1.0, 1.0, 1.0, 1.0, 1.0, 1.0, 1.0, 1.0, 1.0, 1.0, 1.0, 1.0, 1.0, 1.0, 1.0, 1.0, 1.0, 1.0, 1.0, 1.0, 1.0, 1.0, 1.0, 1.0, 1.0, 1.0, 1.0, 1.0, 1.0, 1.0, 1.0, 1.0, 1.0, 1.0, 1.0, 1.0, 1.0, 1.0, 1.0, 1.0, 1.0, 1.0, 1.0, 1.0, 1.0, 1.0, 1.0, 1.0, 1.0, 1.0, 1.0, 1.0, 1.0, 1.0, 1.0, 1.0, 1.0, 1.0, 1.0, 1.0, 1.0, 1.0, 1.0, 1.0, 1.0, 1.0, 1.0, 1.0, 1.0, 1.0, 1.0, 1.0, 1.0, 1.0, 1.0, 1.0, 1.0, 1.0, 1.0, 1.0, 1.0, 1.0, 1.0, 1.0, 1.0, 1.0, 1.0, 1.0, 1.0, 1.0, 1.0, 1.0, 1.0, 1.0, 1.0, 1.0, 1.0, 1.0, 1.0, 1.0, 1.0, 1.0, 1.0, 1.0, 1.0, 1.0, 1.0, 1.0, 1.0, 1.0, 1.0, 1.0, 1.0, 1.0, 1.0, 1.0, 1.0, 1.0, 1.0, 1.0, 1.0, 1.0, 1.0, 1.0, 1.0, 1.0, 1.0, 1.0, 1.0, 1.0, 1.0, 1.0, 1.0, 1.0, 1.0, 1.0, 1.0, 1.0, 1.0, 1.0, 1.0, 1.0, 1.0, 1.0, 1.0, 1.0, 1.0, 1.0, 1.0, 1.0, 1.0, 1.0, 1.0, 1.0, 1.0, 1.0, 1.0, 1.0, 1.0, 1.0, 1.0, 1.0, 1.0, 1.0, 1.0, 1.0, 1.0, 1.0, 1.0, 1.0, 1.0, 1.0, 1.0, 1.0, 1.0, 1.0, 1.0, 1.0, 1.0, 1.0, 1.0, 1.0, 1.0, 1.0, 1.0, 1.0, 1.0, 1.0, 1.0, 1.0, 1.0, 1.0, 1.0, 1.0, 1.0, 1.0, 1.0, 1.0, 1.0, 1.0, 1.0, 1.0, 1.0, 1.0, 1.0, 1.0, 1.0, 1.0, 1.0, 1.0, 1.0, 1.0, 1.0, 1.0, 1.0, 1.0, 1.0, 1.0, 1.0, 1.0, 1.0, 1.0, 1.0, 1.0, 1.0, 1.0, 1.0, 1.0, 1.0, 1.0, 1.0, 1.0, 1.0, 1.0, 1.0, 1.0, 1.0, 1.0, 1.0, 1.0, 1.0, 1.0, 1.0, 1.0, 1.0, 1.0, 1.0, 1.0, 1.0, 1.0, 1.0, 1.0, 1.0, 1.0, 1.0, 1.0, 1.0, 1.0, 1.0, 1.0, 1.0, 1.0, 1.0, 1.0, 1.0, 1.0, 1.0, 1.0, 1.0, 1.0, 1.0, 1.0, 1.0, 1.0, 1.0, 1.0, 1.0, 1.0, 1.0, 1.0, 1.0, 1.0, 1.0, 1.0, 1.0, 1.0, 1.0, 1.0, 1.0, 1.0, 1.0, 1.0, 1.0, 1.0, 1.0, 1.0, 1.0, 1.0, 1.0, 1.0, 1.0, 1.0, 1.0, 1.0, 1.0, 1.0, 1.0, 1.0, 1.0, 1.0, 1.0, 1.0, 1.0, 1.0, 1.0, 1.0, 1.0, 1.0, 1.0, 1.0, 1.0, 1.0, 1.0, 1.0, 1.0, 1.0, 1.0, 1.0, 1.0, 1.0, 1.0, 1.0, 1.0, 1.0, 1.0, 1.0, 1.0, 1.0, 1.0, 1.0, 1.0, 1.0, 1.0, 1.0, 1.0, 1.0, 1.0, 1.0, 1.0, 1.0, 1.0, 1.0, 1.0, 1.0, 1.0, 1.0, 1.0, 1.0, 1.0, 1.0, 1.0, 1.0, 1.0, 1.0, 1.0, 1.0, 1.0, 1.0, 1.0, 1.0, 1.0, 1.0, 1.0, 1.0, 1.0, 1.0, 1.0, 1.0, 1.0, 1.0, 1.0, 1.0, 1.0, 1.0, 1.0, 1.0, 1.0, 1.0, 1.0, 1.0, 1.0, 1.0, 1.0, 1.0, 1.0, 1.0, 1.0, 1.0, 1.0, 1.0, 1.0, 1.0, 1.0, 1.0, 1.0, 1.0, 1.0, 1.0, 1.0, 1.0, 1.0, 1.0, 1.0, 1.0, 1.0, 1.0, 1.0, 1.0, 1.0, 1.0, 1.0, 1.0, 1.0, 1.0, 1.0, 1.0, 1.0, 1.0, 1.0, 1.0, 1.0, 1.0, 1.0, 1.0, 1.0, 1.0, 1.0, 1.0, 1.0, 1.0, 1.0, 1.0, 1.0, 1.0, 1.0, 1.0, 1.0, 1.0, 1.0, 1.0, 1.0, 1.0, 1.0, 1.0, 1.0, 1.0, 1.0, 1.0, 1.0, 1.0, 1.0, 1.0, 1.0, 1.0, 1.0, 1.0, 1.0, 1.0, 1.0, 1.0, 1.0, 1.0, 1.0, 1.0, 1.0, 1.0, 1.0, 1.0, 1.0, 1.0, 1.0, 1.0, 1.0, 1.0, 1.0, 1.0, 1.0, 1.0, 1.0, 1.0, 1.0, 1.0, 1.0, 1.0, 1.0, 1.0, 1.0, 1.0, 1.0, 1.0, 1.0, 1.0, 1.0, 1.0, 1.0, 1.0, 1.0, 1.0, 1.0, 1.0, 1.0, 1.0, 1.0, 1.0, 1.0, 1.0, 1.0, 1.0, 1.0, 1.0, 1.0, 1.0, 1.0, 1.0, 1.0, 1.0, 1.0, 1.0, 1.0, 1.0, 1.0, 1.0, 1.0, 1.0, 1.0, 1.0, 1.0, 1.0, 1.0, 1.0, 1.0, 1.0, 1.0, 1.0, 1.0, 1.0, 1.0, 1.0, 1.0, 1.0, 1.0, 1.0, 1.0, 1.0, 1.0, 1.0, 1.0, 1.0, 1.0, 1.0, 1.0, 1.0, 1.0, 1.0, 1.0, 1.0, 1.0, 1.0, 1.0, 1.0, 1.0, 1.0, 1.0, 1.0, 1.0, 1.0, 1.0, 1.0, 1.0, 1.0, 1.0, 1.0, 1.0, 1.0, 1.0, 1.0, 1.0, 1.0, 1.0, 1.0, 1.0, 1.0, 1.0, 1.0, 1.0, 1.0, 1.0, 1.0, 1.0, 1.0, 1.0, 1.0, 1.0, 1.0, 1.0, 1.0, 1.0, 1.0, 1.0, 1.0, 1.0, 1.0, 1.0, 1.0, 1.0, 1.0, 1.0, 1.0, 1.0, 1.0, 1.0, 1.0, 1.0, 1.0, 1.0, 1.0, 1.0, 1.0, 1.0, 1.0, 1.0, 1.0, 1.0, 1.0, 1.0, 1.0, 1.0, 1.0, 1.0, 1.0, 1.0, 1.0, 1.0, 1.0, 1.0, 1.0, 1.0, 1.0, 1.0, 1.0, 1.0, 1.0, 1.0, 1.0, 1.0, 1.0, 1.0, 1.0, 1.0, 1.0, 1.0, 1.0, 1.0, 1.0, 1.0, 1.0, 1.0, 1.0, 1.0, 1.0, 1.0, 1.0, 1.0, 1.0, 1.0, 1.0, 1.0, 1.0, 1.0, 1.0, 1.0, 1.0, 1.0, 1.0, 1.0, 1.0, 1.0, 1.0, 1.0, 1.0, 1.0, 1.0, 1.0, 1.0, 1.0, 1.0, 1.0, 1.0, 1.0, 1.0, 1.0, 1.0, 1.0, 1.0, 1.0, 1.0, 1.0, 1.0, 1.0, 1.0, 1.0, 1.0, 1.0, 1.0, 1.0, 1.0, 1.0, 1.0, 1.0, 1.0, 1.0, 1.0, 1.0, 1.0, 1.0, 1.0, 1.0, 1.0, 1.0, 1.0, 1.0, 1.0, 1.0, 1.0, 1.0, 1.0, 1.0, 1.0, 1.0, 1.0, 1.0, 1.0, 1.0, 1.0, 1.0, 1.0, 1.0, 1.0, 1.0, 1.0, 1.0, 1.0, 1.0, 1.0, 1.0, 1.0, 1.0, 1.0, 1.0, 1.0, 1.0, 1.0, 1.0, 1.0, 1.0, 1.0, 1.0, 1.0, 1.0, 1.0, 1.0, 1.0, 1.0, 1.0, 1.0, 1.0, 1.0, 1.0, 1.0, 1.0, 1.0, 1.0, 1.0, 1.0, 1.0, 1.0, 1.0, 1.0, 1.0, 1.0, 1.0, 1.0, 1.0, 1.0, 1.0, 1.0, 1.0, 1.0, 1.0, 1.0, 1.0, 1.0, 1.0, 1.0, 1.0, 1.0, 1.0, 1.0, 1.0, 1.0, 1.0, 1.0, 1.0, 1.0, 1.0, 1.0, 1.0, 1.0, 1.0, 1.0, 1.0, 1.0, 1.0, 1.0, 1.0, 1.0, 1.0, 1.0, 1.0, 1.0, 1.0, 1.0, 1.0, 1.0, 1.0, 1.0, 1.0, 1.0, 1.0, 1.0, 1.0, 1.0, 1.0, 1.0, 1.0, 1.0, 1.0, 1.0, 1.0, 1.0, 1.0, 1.0, 1.0, 1.0, 1.0, 1.0, 1.0, 1.0, 1.0, 1.0, 1.0, 1.0, 1.0, 1.0, 1.0, 1.0, 1.0, 1.0, 1.0, 1.0, 1.0, 1.0, 1.0, 1.0, 1.0, 1.0, 1.0, 1.0, 1.0, 1.0, 1.0, 1.0, 1.0, 1.0, 1.0, 1.0, 1.0, 1.0, 1.0, 1.0, 1.0, 1.0, 1.0, 1.0, 1.0, 1.0, 1.0, 1.0, 1.0, 1.0, 1.0, 1.0, 1.0, 1.0, 1.0, 1.0, 1.0, 1.0, 1.0, 1.0, 1.0, 1.0, 1.0, 1.0, 1.0, 1.0, 1.0, 1.0, 1.0, 1.0, 1.0, 1.0, 1.0, 1.0, 1.0, 1.0, 1.0, 1.0, 1.0, 1.0, 1.0, 1.0, 1.0, 1.0, 1.0, 1.0, 1.0, 1.0, 1.0, 1.0, 1.0, 1.0, 1.0, 1.0, 1.0, 1.0, 1.0, 1.0, 1.0, 1.0, 1.0, 1.0, 1.0, 1.0, 1.0, 1.0, 1.0, 1.0, 1.0, 1.0, 1.0, 1.0, 1.0, 1.0, 1.0, 1.0, 1.0, 1.0, 1.0, 1.0, 1.0, 1.0, 1.0, 1.0, 1.0, 1.0, 1.0, 1.0, 1.0, 1.0, 1.0, 1.0, 1.0, 1.0, 1.0, 1.0, 1.0, 1.0, 1.0, 1.0, 1.0, 1.0, 1.0, 1.0, 1.0, 1.0, 1.0, 1.0, 1.0, 1.0, 1.0, 1.0, 1.0, 1.0, 1.0, 1.0, 1.0, 1.0, 1.0, 1.0, 1.0, 1.0, 1.0, 1.0, 1.0, 1.0, 1.0, 1.0, 1.0, 1.0, 1.0, 1.0, 1.0, 1.0, 1.0, 1.0, 1.0, 1.0, 1.0, 1.0, 1.0, 1.0, 1.0, 1.0, 1.0, 1.0, 1.0, 1.0, 1.0, 1.0, 1.0, 1.0, 1.0, 1.0, 1.0, 1.0, 1.0, 1.0, 1.0, 1.0, 1.0, 1.0, 1.0, 1.0, 1.0, 1.0, 1.0, 1.0, 1.0, 1.0, 1.0, 1.0, 1.0, 1.0, 1.0, 1.0, 1.0, 1.0, 1.0, 1.0, 1.0, 1.0, 1.0, 1.0, 1.0, 1.0, 1.0, 1.0, 1.0, 1.0, 1.0, 1.0, 1.0, 1.0, 1.0, 1.0, 1.0, 1.0, 1.0, 1.0, 1.0, 1.0, 1.0, 1.0, 1.0, 1.0, 1.0, 1.0, 1.0, 1.0, 1.0, 1.0, 1.0, 1.0, 1.0, 1.0, 1.0, 1.0, 1.0, 1.0, 1.0, 1.0, 1.0, 1.0, 1.0, 1.0, 1.0, 1.0, 1.0, 1.0, 1.0, 1.0, 1.0, 1.0, 1.0, 1.0, 1.0, 1.0, 1.0, 1.0, 1.0, 1.0, 1.0, 1.0, 1.0, 1.0, 1.0, 1.0, 1.0, 1.0, 1.0, 1.0, 1.0, 1.0, 1.0, 1.0, 1.0, 1.0, 1.0, 1.0, 1.0, 1.0, 1.0, 1.0, 1.0, 1.0, 1.0, 1.0, 1.0, 1.0, 1.0, 1.0, 1.0, 1.0, 1.0, 1.0, 1.0, 1.0, 1.0, 1.0, 1.0, 1.0, 1.0, 1.0, 1.0, 1.0, 1.0, 1.0, 1.0, 1.0, 1.0, 1.0, 1.0, 1.0, 1.0, 1.0, 1.0, 1.0, 1.0, 1.0, 1.0, 1.0, 1.0, 1.0, 1.0, 1.0, 1.0, 1.0, 1.0, 1.0, 1.0, 1.0, 1.0, 1.0, 1.0, 1.0, 1.0, 1.0, 1.0, 1.0, 1.0, 1.0, 1.0, 1.0, 1.0, 1.0, 1.0, 1.0, 1.0, 1.0, 1.0, 1.0, 1.0, 1.0, 1.0, 1.0, 1.0, 1.0, 1.0, 1.0, 1.0, 1.0, 1.0, 1.0, 1.0, 1.0, 1.0, 1.0, 1.0, 1.0, 1.0, 1.0, 1.0, 1.0, 1.0, 1.0, 1.0, 1.0, 1.0, 1.0, 1.0, 1.0, 1.0, 1.0, 1.0, 1.0, 1.0, 1.0, 1.0, 1.0, 1.0, 1.0, 1.0, 1.0, 1.0, 1.0, 1.0, 1.0, 1.0, 1.0, 1.0, 1.0, 1.0, 1.0, 1.0, 1.0, 1.0, 1.0, 1.0, 1.0, 1.0, 1.0, 1.0, 1.0, 1.0, 1.0, 1.0, 1.0, 1.0, 1.0, 1.0, 1.0, 1.0, 1.0, 1.0, 1.0, 1.0, 1.0, 1.0, 1.0, 1.0, 1.0, 1.0, 1.0, 1.0, 1.0, 1.0, 1.0, 1.0, 1.0, 1.0, 1.0, 1.0, 1.0, 1.0, 1.0, 1.0, 1.0, 1.0, 1.0, 1.0, 1.0, 1.0, 1.0, 1.0, 1.0, 1.0, 1.0, 1.0, 1.0, 1.0, 1.0, 1.0, 1.0, 1.0, 1.0, 1.0, 1.0, 1.0, 1.0, 1.0, 1.0, 1.0, 1.0, 1.0, 1.0, 1.0, 1.0, 1.0, 1.0, 1.0, 1.0, 1.0, 1.0, 1.0, 1.0, 1.0, 1.0, 1.0, 1.0, 1.0, 1.0, 1.0, 1.0, 1.0, 1.0, 1.0, 1.0, 1.0, 1.0, 1.0, 1.0, 1.0, 1.0, 1.0, 1.0, 1.0, 1.0, 1.0, 1.0, 1.0, 1.0, 1.0, 1.0, 1.0, 1.0, 1.0, 1.0, 1.0, 1.0, 1.0, 1.0, 1.0, 1.0, 1.0, 1.0, 1.0, 1.0, 1.0, 1.0, 1.0, 1.0, 1.0, 1.0, 1.0, 1.0, 1.0, 1.0, 1.0, 1.0, 1.0, 1.0, 1.0, 1.0, 1.0, 1.0, 1.0, 1.0, 1.0, 1.0, 1.0, 1.0, 1.0, 1.0, 1.0, 1.0, 1.0, 1.0, 1.0, 1.0, 1.0, 1.0, 1.0, 1.0, 1.0, 1.0, 1.0, 1.0, 1.0, 1.0, 1.0, 1.0, 1.0, 1.0, 1.0, 1.0, 1.0, 1.0, 1.0, 1.0, 1.0, 1.0, 1.0, 1.0, 1.0, 1.0, 1.0, 1.0, 1.0, 1.0, 1.0, 1.0, 1.0, 1.0, 1.0, 1.0, 1.0, 1.0, 1.0, 1.0, 1.0, 1.0, 1.0, 1.0, 1.0, 1.0, 1.0, 1.0, 1.0, 1.0, 1.0, 1.0, 1.0, 1.0, 1.0, 1.0, 1.0, 1.0, 1.0, 1.0, 1.0, 1.0, 1.0, 1.0, 1.0, 1.0, 1.0, 1.0, 1.0, 1.0, 1.0, 1.0, 1.0, 1.0, 1.0, 1.0, 1.0, 1.0, 1.0, 1.0, 1.0, 1.0, 1.0, 1.0, 1.0, 1.0, 1.0, 1.0, 1.0, 1.0, 1.0, 1.0, 1.0, 1.0, 1.0, 1.0, 1.0, 1.0, 1.0, 1.0, 1.0, 1.0, 1.0, 1.0, 1.0, 1.0, 1.0, 1.0, 1.0, 1.0, 1.0, 1.0, 1.0, 1.0, 1.0, 1.0, 1.0, 1.0, 1.0, 1.0, 1.0, 1.0, 1.0, 1.0, 1.0, 1.0, 1.0, 1.0, 1.0, 1.0, 1.0, 1.0, 1.0, 1.0, 1.0, 1.0, 1.0, 1.0, 1.0, 1.0, 1.0, 1.0, 1.0, 1.0, 1.0, 1.0, 1.0, 1.0, 1.0, 1.0, 1.0, 1.0, 1.0, 1.0, 1.0, 1.0, 1.0, 1.0, 1.0, 1.0, 1.0, 1.0, 1.0, 1.0, 1.0, 1.0, 1.0, 1.0, 1.0, 1.0, 1.0, 1.0, 1.0, 1.0, 1.0, 1.0, 1.0, 1.0, 1.0, 1.0, 1.0, 1.0, 1.0, 1.0, 1.0, 1.0, 1.0, 1.0, 1.0, 1.0, 1.0, 1.0, 1.0, 1.0, 1.0, 1.0, 1.0, 1.0, 1.0, 1.0, 1.0, 1.0, 1.0, 1.0, 1.0, 1.0, 1.0, 1.0, 1.0, 1.0, 1.0, 1.0, 1.0, 1.0, 1.0, 1.0, 1.0, 1.0, 1.0, 1.0, 1.0, 1.0, 1.0, 1.0, 1.0, 1.0, 1.0, 1.0, 1.0, 1.0, 1.0, 1.0, 1.0, 1.0, 1.0, 1.0, 1.0, 1.0, 1.0, 1.0, 1.0, 1.0, 1.0, 1.0, 1.0, 1.0, 1.0, 1.0, 1.0, 1.0, 1.0, 1.0, 1.0, 1.0, 1.0, 1.0, 1.0, 1.0, 1.0, 1.0, 1.0, 1.0, 1.0, 1.0, 1.0, 1.0, 1.0, 1.0, 1.0, 1.0, 1.0, 1.0, 1.0, 1.0, 1.0, 1.0, 1.0, 1.0, 1.0, 1.0, 1.0, 1.0, 1.0, 1.0, 1.0, 1.0, 1.0, 1.0, 1.0, 1.0, 1.0, 1.0, 1.0, 1.0, 1.0, 1.0, 1.0, 1.0, 1.0, 1.0, 1.0, 1.0, 1.0, 1.0, 1.0, 1.0, 1.0, 1.0, 1.0, 1.0, 1.0, 1.0, 1.0, 1.0, 1.0, 1.0, 1.0, 1.0, 1.0, 1.0, 1.0, 1.0, 1.0, 1.0, 1.0, 1.0, 1.0, 1.0, 1.0, 1.0, 1.0, 1.0, 1.0, 1.0, 1.0, 1.0, 1.0, 1.0, 1.0, 1.0, 1.0, 1.0, 1.0, 1.0, 1.0, 1.0, 1.0, 1.0, 1.0, 1.0, 1.0, 1.0, 1.0, 1.0, 1.0, 1.0, 1.0, 1.0, 1.0, 1.0, 1.0, 1.0, 1.0, 1.0, 1.0, 1.0, 1.0, 1.0, 1.0, 1.0, 1.0, 1.0, 1.0, 1.0, 1.0, 1.0, 1.0, 1.0, 1.0, 1.0, 1.0, 1.0, 1.0, 1.0, 1.0, 1.0, 1.0, 1.0, 1.0, 1.0, 1.0, 1.0, 1.0, 1.0, 1.0, 1.0, 1.0, 1.0, 1.0, 1.0, 1.0, 1.0, 1.0, 1.0, 1.0, 1.0, 1.0, 1.0, 1.0, 1.0, 1.0, 1.0, 1.0, 1.0, 1.0, 1.0, 1.0, 1.0, 1.0, 1.0, 1.0, 1.0, 1.0, 1.0, 1.0, 1.0, 1.0, 1.0, 1.0, 1.0, 1.0, 1.0, 1.0, 1.0, 1.0, 1.0, 1.0, 1.0, 1.0, 1.0, 1.0, 1.0, 1.0, 1.0, 1.0, 1.0, 1.0, 1.0, 1.0, 1.0, 1.0, 1.0, 1.0, 1.0, 1.0, 1.0, 1.0, 1.0, 1.0, 1.0, 1.0, 1.0, 1.0, 1.0, 1.0, 1.0, 1.0, 1.0, 1.0, 1.0, 1.0, 1.0, 1.0, 1.0, 1.0, 1.0, 1.0, 1.0, 1.0, 1.0, 1.0, 1.0, 1.0, 1.0, 1.0, 1.0, 1.0, 1.0, 1.0, 1.0, 1.0, 1.0, 1.0, 1.0, 1.0, 1.0, 1.0, 1.0, 1.0, 1.0, 1.0, 1.0, 1.0, 1.0, 1.0, 1.0, 1.0, 1.0, 1.0, 1.0, 1.0, 1.0, 1.0, 1.0, 1.0, 1.0, 1.0, 1.0, 1.0, 1.0, 1.0, 1.0, 1.0, 1.0, 1.0, 1.0, 1.0, 1.0, 1.0, 1.0, 1.0, 1.0, 1.0, 1.0, 1.0, 1.0, 1.0, 1.0, 1.0, 1.0, 1.0, 1.0, 1.0, 1.0, 1.0, 1.0, 1.0, 1.0, 1.0, 1.0, 1.0, 1.0, 1.0, 1.0, 1.0, 1.0, 1.0, 1.0, 1.0, 1.0, 1.0, 1.0, 1.0, 1.0, 1.0, 1.0, 1.0, 1.0, 1.0, 1.0, 1.0, 1.0, 1.0, 1.0, 1.0, 1.0, 1.0, 1.0, 1.0, 1.0, 1.0, 1.0, 1.0, 1.0, 1.0, 1.0, 1.0, 1.0, 1.0, 1.0, 1.0, 1.0, 1.0, 1.0, 1.0, 1.0, 1.0, 1.0, 1.0, 1.0, 1.0, 1.0, 1.0, 1.0, 1.0, 1.0, 1.0, 1.0, 1.0, 1.0, 1.0, 1.0, 1.0, 1.0, 1.0, 1.0, 1.0, 1.0, 1.0, 1.0, 1.0, 1.0, 1.0, 1.0, 1.0, 1.0, 1.0, 1.0, 1.0, 1.0, 1.0, 1.0, 1.0, 1.0, 1.0, 1.0, 1.0, 1.0, 1.0, 1.0, 1.0, 1.0, 1.0, 1.0, 1.0, 1.0, 1.0, 1.0, 1.0, 1.0, 1.0, 1.0, 1.0, 1.0, 1.0, 1.0, 1.0, 1.0, 1.0, 1.0, 1.0, 1.0, 1.0, 1.0, 1.0, 1.0, 1.0, 1.0, 1.0, 1.0, 1.0, 1.0, 1.0, 1.0, 1.0, 1.0, 1.0, 1.0, 1.0, 1.0, 1.0, 1.0, 1.0, 1.0, 1.0, 1.0, 1.0, 1.0, 1.0, 1.0, 1.0, 1.0, 1.0, 1.0, 1.0, 1.0, 1.0, 1.0, 1.0, 1.0, 1.0, 1.0, 1.0, 1.0, 1.0, 1.0, 1.0, 1.0, 1.0, 1.0, 1.0, 1.0, 1.0, 1.0, 1.0, 1.0, 1.0, 1.0, 1.0, 1.0, 1.0, 1.0, 1.0, 1.0, 1.0, 1.0, 1.0, 1.0, 1.0, 1.0, 1.0, 1.0, 1.0, 1.0, 1.0, 1.0, 1.0, 1.0, 1.0, 1.0, 1.0, 1.0, 1.0, 1.0, 1.0, 1.0, 1.0, 1.0, 1.0, 1.0, 1.0, 1.0, 1.0, 1.0, 1.0, 1.0, 1.0, 1.0, 1.0, 1.0, 1.0, 1.0, 1.0, 1.0, 1.0, 1.0, 1.0, 1.0, 1.0, 1.0, 1.0, 1.0, 1.0, 1.0, 1.0, 1.0, 1.0, 1.0, 1.0, 1.0, 1.0, 1.0, 1.0, 1.0, 1.0, 1.0, 1.0, 1.0, 1.0, 1.0, 1.0, 1.0, 1.0, 1.0, 1.0, 1.0, 1.0, 1.0, 1.0, 1.0, 1.0, 1.0, 1.0, 1.0, 1.0, 1.0, 1.0, 1.0, 1.0, 1.0, 1.0, 1.0, 1.0, 1.0, 1.0, 1.0, 1.0, 1.0, 1.0, 1.0, 1.0, 1.0, 1.0, 1.0, 1.0, 1.0, 1.0, 1.0, 1.0, 1.0, 1.0, 1.0, 1.0, 1.0, 1.0, 1.0, 1.0, 1.0, 1.0, 1.0, 1.0, 1.0, 1.0, 1.0, 1.0, 1.0, 1.0, 1.0, 1.0, 1.0, 1.0, 1.0, 1.0, 1.0, 1.0, 1.0, 1.0, 1.0, 1.0, 1.0, 1.0, 1.0, 1.0, 1.0, 1.0, 1.0, 1.0, 1.0, 1.0, 1.0, 1.0, 1.0, 1.0, 1.0, 1.0, 1.0, 1.0, 1.0, 1.0, 1.0, 1.0, 1.0, 1.0, 1.0, 1.0, 1.0, 1.0, 1.0, 1.0, 1.0, 1.0, 1.0, 1.0, 1.0, 1.0, 1.0, 1.0, 1.0, 1.0, 1.0, 1.0, 1.0, 1.0, 1.0, 1.0, 1.0, 1.0, 1.0, 1.0, 1.0, 1.0, 1.0, 1.0, 1.0, 1.0, 1.0, 1.0, 1.0, 1.0, 1.0, 1.0, 1.0, 1.0, 1.0, 1.0, 1.0, 1.0, 1.0, 1.0, 1.0, 1.0, 1.0, 1.0, 1.0, 1.0, 1.0, 1.0, 1.0, 1.0, 1.0, 1.0, 1.0, 1.0, 1.0, 1.0, 1.0, 1.0, 1.0, 1.0, 1.0, 1.0, 1.0, 1.0, 1.0, 1.0, 1.0, 1.0, 1.0, 1.0, 1.0, 1.0, 1.0, 1.0, 1.0, 1.0, 1.0, 1.0, 1.0, 1.0, 1.0, 1.0, 1.0, 1.0, 1.0, 1.0, 1.0, 1.0, 1.0, 1.0, 1.0, 1.0, 1.0, 1.0, 1.0, 1.0, 1.0, 1.0, 1.0, 1.0, 1.0, 1.0, 1.0, 1.0, 1.0, 1.0, 1.0, 1.0, 1.0, 1.0, 1.0, 1.0, 1.0, 1.0, 1.0, 1.0, 1.0, 1.0, 1.0, 1.0, 1.0, 1.0, 1.0, 1.0, 1.0, 1.0, 1.0, 1.0, 1.0, 1.0, 1.0, 1.0, 1.0, 1.0, 1.0, 1.0, 1.0, 1.0, 1.0, 1.0, 1.0, 1.0, 1.0, 1.0, 1.0, 1.0, 1.0, 1.0, 1.0, 1.0, 1.0, 1.0, 1.0, 1.0, 1.0, 1.0, 1.0, 1.0, 1.0, 1.0, 1.0, 1.0, 1.0, 1.0, 1.0, 1.0, 1.0, 1.0, 1.0, 1.0, 1.0, 1.0, 1.0, 1.0, 1.0, 1.0, 1.0, 1.0, 1.0, 1.0, 1.0, 1.0, 1.0, 1.0, 1.0, 1.0, 1.0, 1.0, 1.0, 1.0, 1.0, 1.0, 1.0, 1.0, 1.0, 1.0, 1.0, 1.0, 1.0, 1.0, 1.0, 1.0, 1.0, 1.0, 1.0, 1.0, 1.0, 1.0, 1.0, 1.0, 1.0, 1.0, 1.0, 1.0, 1.0, 1.0, 1.0, 1.0, 1.0, 1.0, 1.0, 1.0, 1.0, 1.0, 1.0, 1.0, 1.0, 1.0, 1.0, 1.0, 1.0, 1.0, 1.0, 1.0, 1.0, 1.0, 1.0, 1.0, 1.0, 1.0, 1.0, 1.0, 1.0, 1.0, 1.0, 1.0, 1.0, 1.0, 1.0, 1.0, 1.0, 1.0, 1.0, 1.0, 1.0, 1.0, 1.0, 1.0, 1.0, 1.0, 1.0, 1.0, 1.0, 1.0, 1.0, 1.0, 1.0, 1.0, 1.0, 1.0, 1.0, 1.0, 1.0, 1.0, 1.0, 1.0, 1.0, 1.0, 1.0, 1.0, 1.0, 1.0, 1.0, 1.0, 1.0, 1.0, 1.0, 1.0, 1.0, 1.0, 1.0, 1.0, 1.0, 1.0, 1.0, 1.0, 1.0, 1.0, 1.0, 1.0, 1.0, 1.0, 1.0, 1.0, 1.0, 1.0, 1.0, 1.0, 1.0, 1.0, 1.0, 1.0, 1.0, 1.0, 1.0, 1.0, 1.0, 1.0, 1.0, 1.0, 1.0, 1.0, 1.0, 1.0, 1.0, 1.0, 1.0, 1.0, 1.0, 1.0, 1.0, 1.0, 1.0, 1.0, 1.0, 1.0, 1.0, 1.0, 1.0, 1.0, 1.0, 1.0, 1.0, 1.0, 1.0, 1.0, 1.0, 1.0, 1.0, 1.0, 1.0, 1.0, 1.0, 1.0, 1.0, 1.0, 1.0, 1.0, 1.0, 1.0, 1.0, 1.0, 1.0, 1.0, 1.0, 1.0, 1.0, 1.0, 1.0, 1.0, 1.0, 1.0, 1.0, 1.0, 1.0, 1.0, 1.0, 1.0, 1.0, 1.0, 1.0, 1.0, 1.0, 1.0, 1.0, 1.0, 1.0, 1.0, 1.0, 1.0, 1.0, 1.0, 1.0, 1.0, 1.0, 1.0, 1.0, 1.0, 1.0, 1.0, 1.0, 1.0, 1.0, 1.0, 1.0, 1.0, 1.0, 1.0, 1.0, 1.0, 1.0, 1.0, 1.0, 1.0, 1.0, 1.0, 1.0, 1.0, 1.0, 1.0, 1.0, 1.0, 1.0, 1.0, 1.0, 1.0, 1.0, 1.0, 1.0, 1.0, 1.0, 1.0, 1.0, 1.0, 1.0, 1.0, 1.0, 1.0, 1.0, 1.0, 1.0, 1.0, 1.0, 1.0, 1.0, 1.0, 1.0, 1.0, 1.0, 1.0, 1.0, 1.0, 1.0, 1.0, 1.0, 1.0, 1.0, 1.0, 1.0, 1.0, 1.0, 1.0, 1.0, 1.0, 1.0, 1.0, 1.0, 1.0, 1.0, 1.0, 1.0, 1.0, 1.0, 1.0, 1.0, 1.0, 1.0, 1.0, 1.0, 1.0, 1.0, 1.0, 1.0, 1.0, 1.0, 1.0, 1.0, 1.0, 1.0, 1.0, 1.0, 1.0, 1.0, 1.0, 1.0, 1.0, 1.0, 1.0, 1.0, 1.0, 1.0, 1.0, 1.0, 1.0, 1.0, 1.0, 1.0, 1.0, 1.0, 1.0, 1.0, 1.0, 1.0, 1.0, 1.0, 1.0, 1.0, 1.0, 1.0, 1.0, 1.0, 1.0, 1.0, 1.0, 1.0, 1.0, 1.0, 1.0, 1.0, 1.0, 1.0, 1.0, 1.0, 1.0, 1.0, 1.0, 1.0, 1.0, 1.0, 1.0, 1.0, 1.0, 1.0, 1.0, 1.0, 1.0, 1.0, 1.0, 1.0, 1.0, 1.0, 1.0, 1.0, 1.0, 1.0, 1.0, 1.0, 1.0, 1.0, 1.0, 1.0, 1.0, 1.0, 1.0, 1.0, 1.0, 1.0, 1.0, 1.0, 1.0, 1.0, 1.0, 1.0, 1.0, 1.0, 1.0, 1.0, 1.0, 1.0, 1.0, 1.0, 1.0, 1.0, 1.0, 1.0, 1.0, 1.0, 1.0, 1.0, 1.0, 1.0, 1.0, 1.0, 1.0, 1.0, 1.0, 1.0, 1.0, 1.0, 1.0, 1.0, 1.0, 1.0, 1.0, 1.0, 1.0, 1.0, 1.0, 1.0, 1.0, 1.0, 1.0, 1.0, 1.0, 1.0, 1.0, 1.0, 1.0, 1.0, 1.0, 1.0, 1.0, 1.0, 1.0, 1.0, 1.0, 1.0, 1.0, 1.0, 1.0, 1.0, 1.0, 1.0, 1.0, 1.0, 1.0, 1.0, 1.0, 1.0, 1.0, 1.0, 1.0, 1.0, 1.0, 1.0, 1.0, 1.0, 1.0, 1.0, 1.0, 1.0, 1.0, 1.0, 1.0, 1.0, 1.0, 1.0, 1.0, 1.0, 1.0, 1.0, 1.0, 1.0, 1.0, 1.0, 1.0, 1.0, 1.0, 1.0, 1.0, 1.0, 1.0, 1.0, 1.0, 1.0, 1.0, 1.0, 1.0, 1.0, 1.0, 1.0, 1.0, 1.0, 1.0, 1.0, 1.0, 1.0, 1.0, 1.0, 1.0, 1.0, 1.0, 1.0, 1.0, 1.0, 1.0, 1.0, 1.0, 1.0, 1.0, 1.0, 1.0, 1.0, 1.0, 1.0, 1.0, 1.0, 1.0, 1.0, 1.0, 1.0, 1.0, 1.0, 1.0, 1.0, 1.0, 1.0, 1.0, 1.0, 1.0, 1.0, 1.0, 1.0, 1.0, 1.0, 1.0, 1.0, 1.0, 1.0, 1.0, 1.0, 1.0, 1.0, 1.0, 1.0, 1.0, 1.0, 1.0, 1.0, 1.0, 1.0, 1.0, 1.0, 1.0, 1.0, 1.0, 1.0, 1.0, 1.0, 1.0, 1.0, 1.0, 1.0, 1.0, 1.0, 1.0, 1.0, 1.0, 1.0, 1.0, 1.0, 1.0, 1.0, 1.0, 1.0, 1.0, 1.0, 1.0, 1.0, 1.0, 1.0, 1.0, 1.0, 1.0, 1.0, 1.0, 1.0, 1.0, 1.0, 1.0, 1.0, 1.0, 1.0, 1.0, 1.0, 1.0, 1.0, 1.0, 1.0, 1.0, 1.0, 1.0, 1.0, 1.0, 1.0, 1.0, 1.0, 1.0, 1.0, 1.0, 1.0, 1.0, 1.0, 1.0, 1.0, 1.0, 1.0, 1.0, 1.0, 1.0, 1.0, 1.0, 1.0, 1.0, 1.0, 1.0, 1.0, 1.0, 1.0, 1.0, 1.0, 1.0, 1.0, 1.0, 1.0, 1.0, 1.0, 1.0, 1.0, 1.0, 1.0, 1.0, 1.0, 1.0, 1.0, 1.0, 1.0, 1.0, 1.0, 1.0, 1.0, 1.0, 1.0, 1.0, 1.0, 1.0, 1.0, 1.0, 1.0, 1.0, 1.0, 1.0, 1.0, 1.0, 1.0, 1.0, 1.0, 1.0, 1.0, 1.0, 1.0, 1.0, 1.0, 1.0, 1.0, 1.0, 1.0, 1.0, 1.0, 1.0, 1.0, 1.0, 1.0, 1.0, 1.0, 1.0, 1.0, 1.0, 1.0, 1.0, 1.0, 1.0, 1.0, 1.0, 1.0, 1.0, 1.0, 1.0, 1.0, 1.0, 1.0, 1.0, 1.0, 1.0, 1.0, 1.0, 1.0, 1.0, 1.0, 1.0, 1.0, 1.0, 1.0, 1.0, 1.0, 1.0, 1.0, 1.0, 1.0, 1.0, 1.0, 1.0, 1.0, 1.0, 1.0, 1.0, 1.0, 1.0, 1.0, 1.0, 1.0, 1.0, 1.0, 1.0, 1.0, 1.0, 1.0, 1.0, 1.0, 1.0, 1.0, 1.0, 1.0, 1.0, 1.0, 1.0, 1.0, 1.0, 1.0, 1.0, 1.0, 1.0, 1.0, 1.0, 1.0, 1.0, 1.0, 1.0, 1.0, 1.0, 1.0, 1.0, 1.0, 1.0, 1.0, 1.0, 1.0, 1.0, 1.0, 1.0, 1.0, 1.0, 1.0, 1.0, 1.0, 1.0, 1.0, 1.0, 1.0, 1.0, 1.0, 1.0, 1.0, 1.0, 1.0, 1.0, 1.0, 1.0, 1.0, 1.0, 1.0, 1.0, 1.0, 1.0, 1.0, 1.0, 1.0, 1.0, 1.0, 1.0, 1.0, 1.0, 1.0, 1.0, 1.0, 1.0, 1.0, 1.0, 1.0, 1.0, 1.0, 1.0, 1.0, 1.0, 1.0, 1.0, 1.0, 1.0, 1.0, 1.0, 1.0, 1.0, 1.0, 1.0, 1.0, 1.0, 1.0, 1.0, 1.0, 1.0, 1.0, 1.0, 1.0, 1.0, 1.0, 1.0, 1.0, 1.0, 1.0, 1.0, 1.0, 1.0, 1.0, 1.0, 1.0, 1.0, 1.0, 1.0, 1.0, 1.0, 1.0, 1.0, 1.0, 1.0, 1.0, 1.0, 1.0, 1.0, 1.0, 1.0, 1.0, 1.0, 1.0, 1.0, 1.0, 1.0, 1.0, 1.0, 1.0, 1.0, 1.0, 1.0, 1.0, 1.0, 1.0, 1.0, 1.0, 1.0, 1.0, 1.0, 1.0, 1.0, 1.0, 1.0, 1.0, 1.0, 1.0, 1.0, 1.0, 1.0, 1.0, 1.0, 1.0, 1.0, 1.0, 1.0, 1.0, 1.0, 1.0, 1.0, 1.0, 1.0, 1.0, 1.0, 1.0, 1.0, 1.0, 1.0, 1.0, 1.0, 1.0, 1.0, 1.0, 1.0, 1.0, 1.0, 1.0, 1.0, 1.0, 1.0, 1.0, 1.0, 1.0, 1.0, 1.0, 1.0, 1.0, 1.0, 1.0, 1.0, 1.0, 1.0, 1.0, 1.0, 1.0, 1.0, 1.0, 1.0, 1.0, 1.0, 1.0, 1.0, 1.0, 1.0, 1.0, 1.0, 1.0, 1.0, 1.0, 1.0, 1.0, 1.0, 1.0, 1.0, 1.0, 1.0, 1.0, 1.0, 1.0, 1.0, 1.0, 1.0, 1.0, 1.0, 1.0, 1.0, 1.0, 1.0, 1.0, 1.0, 1.0, 1.0, 1.0, 1.0, 1.0, 1.0, 1.0, 1.0, 1.0, 1.0, 1.0, 1.0, 1.0, 1.0, 1.0, 1.0, 1.0, 1.0, 1.0, 1.0, 1.0, 1.0, 1.0, 1.0, 1.0, 1.0, 1.0, 1.0, 1.0, 1.0, 1.0, 1.0, 1.0, 1.0, 1.0, 1.0, 1.0, 1.0, 1.0, 1.0, 1.0, 1.0, 1.0, 1.0, 1.0, 1.0, 1.0, 1.0, 1.0, 1.0, 1.0, 1.0, 1.0, 1.0, 1.0, 1.0, 1.0, 1.0, 1.0, 1.0, 1.0, 1.0, 1.0])
me_plane.use_remesh_fix_poles = True
me_plane.use_remesh_preserve_attributes = False
me_plane.use_mirror_vertex_groups = False
me_plane.update()

# ---- objects
ob_bili_front = bpy.data.objects.new('bili front', None)
ob_bili_side = bpy.data.objects.new('bili side', None)
ob_plane = bpy.data.objects.new('Plane', me_plane)

# ---- transforms, parenting, visibility, modifiers, constraints
ob_bili_front.location = (0.0, 0.0, 2.372)
ob_bili_front.rotation_euler = (1.571, -0.0, 0.0)
ob_bili_front.empty_display_type = 'IMAGE'
ob_bili_front.empty_display_size = 5.0
ob_bili_front.empty_image_depth = 'BACK'
ob_bili_front.show_empty_image_perspective = False
ob_bili_front.use_empty_image_alpha = True
ob_bili_front.empty_image_side = 'FRONT'
ob_bili_front.color = (1.0, 1.0, 1.0, 0.25)
ob_bili_front.lineart.crease_threshold = 0.0
ob_bili_side.location = (0.0, 0.0, 2.372)
ob_bili_side.rotation_euler = (1.571, -0.0, 1.571)
ob_bili_side.empty_display_type = 'IMAGE'
ob_bili_side.empty_display_size = 5.0
ob_bili_side.empty_image_depth = 'BACK'
ob_bili_side.show_empty_image_perspective = False
ob_bili_side.use_empty_image_alpha = True
ob_bili_side.empty_image_side = 'FRONT'
ob_bili_side.color = (1.0, 1.0, 1.0, 0.25)
ob_bili_side.lineart.crease_threshold = 0.0
ob_plane.location = (0.0, 0.0, 2.35)
ob_plane.rotation_euler = (1.571, -0.0, 0.0)
ob_plane.lineart.crease_threshold = 0.0
_m = ob_plane.modifiers.new('Softbody', 'SOFT_BODY')
_m.show_render = False
_m = ob_plane.modifiers.new('Mirror', 'MIRROR')
_m.use_clip = True
_m = ob_plane.modifiers.new('Subdivision', 'SUBSURF')
_m.uv_smooth = 'PRESERVE_CORNERS'
_m.levels = 2

# ---- collection membership
scene.collection.objects.link(ob_bili_front)
scene.collection.objects.link(ob_bili_side)
scene.collection.objects.link(ob_plane)

# ---- scene / render settings (as saved in the file)
scene.frame_start = 1; scene.frame_end = 250; scene.frame_set(2)
scene.render.engine = 'BLENDER_EEVEE_NEXT'
scene.cycles.use_denoising = False
scene.cycles.samples = 128
scene.cycles.sampling_pattern = 'TABULATED_SOBOL'
scene.cycles.use_adaptive_sampling = False
scene.cycles.use_light_tree = False
scene.view_settings.view_transform = 'Filmic'
bpy.context.view_layer.update()

# ---- added for rendering (the .blend has no active camera and no usable light): camera, sun
cam_auto = bpy.data.cameras.new('AutoCamera')
cam_auto.lens = 50.0
cam_auto.sensor_width = 36.0
cam_auto.clip_end = 1000.0
ob_auto_camera = bpy.data.objects.new('AutoCamera', cam_auto)
scene.collection.objects.link(ob_auto_camera)
ob_auto_camera.location = (4.374, -4.98925, 6.50246)
ob_auto_camera.rotation_euler = (1.09748, -7.21219e-08, 0.694738)
scene.camera = ob_auto_camera
light_auto_sun = bpy.data.lights.new('AutoSun', 'SUN')
light_auto_sun.energy = 3.0
light_auto_sun.angle = 0.0523599
ob_auto_sun = bpy.data.objects.new('AutoSun', light_auto_sun)
scene.collection.objects.link(ob_auto_sun)
ob_auto_sun.rotation_euler = (0.872665, 0.174533, 0.523599)
bpy.context.view_layer.update()
